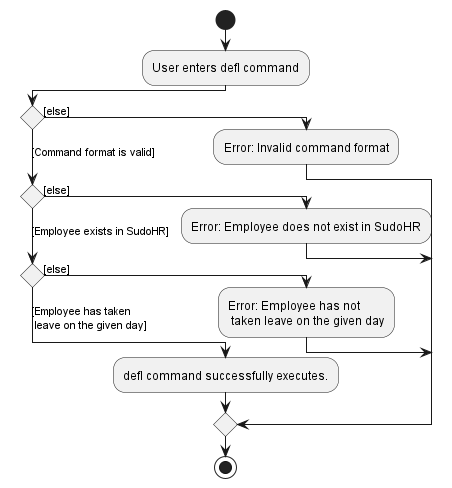

The diagram above was rendered by PlantUML. Its source (embedded in the PNG):
@startuml
!pragma useVerticalIf on
start
:User enters defl command;
if () then ([else])
  :Error: Invalid command format;
([Command format is valid])elseif () then ([else])
  :Error: Employee does not exist in SudoHR;
([Employee exists in SudoHR])elseif () then ([else])
  :Error: Employee has not \n taken leave on the given day;
 else ([Employee has taken \n leave on the given day])
  :defl command successfully executes.;
endif
stop
@enduml